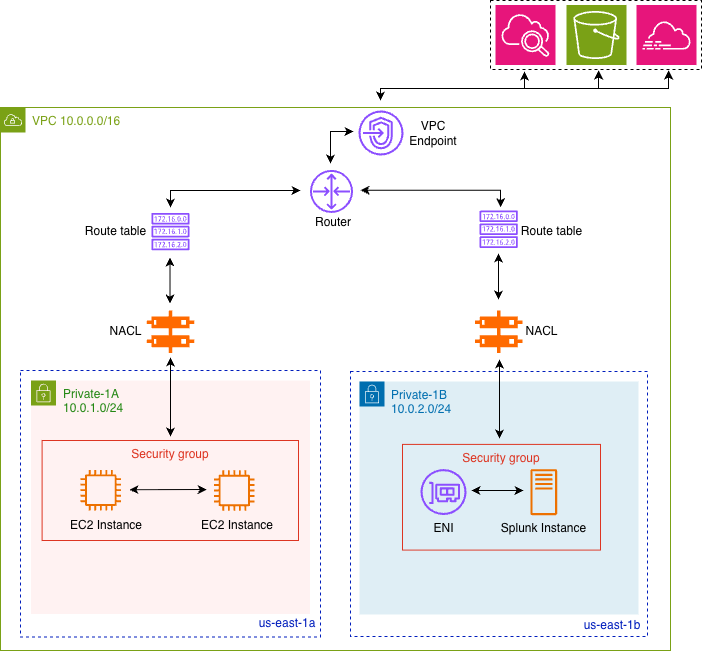

The diagram above was exported from draw.io. Its source (the exported page's mxGraphModel, read from the mxfile embedded in the PNG):
<mxGraphModel dx="1894" dy="721" grid="0" gridSize="10" guides="1" tooltips="1" connect="1" arrows="1" fold="1" page="0" pageScale="1" pageWidth="850" pageHeight="1100" background="light-dark(#FFFFFF,#FFFFFF)" math="0" shadow="0">
  <root>
    <mxCell id="0" />
    <mxCell id="1" parent="0" />
    <mxCell id="K3ItzbDkLe9qk6O9jWjN-1" parent="1" style="points=[[0,0],[0.25,0],[0.5,0],[0.75,0],[1,0],[1,0.25],[1,0.5],[1,0.75],[1,1],[0.75,1],[0.5,1],[0.25,1],[0,1],[0,0.75],[0,0.5],[0,0.25]];outlineConnect=0;gradientColor=none;html=1;whiteSpace=wrap;fontSize=12;fontStyle=0;container=0;pointerEvents=0;collapsible=0;recursiveResize=0;shape=mxgraph.aws4.group;grIcon=mxgraph.aws4.group_vpc;strokeColor=#7aa116;fillColor=none;verticalAlign=top;align=left;spacingLeft=30;fontColor=#7aa116;dashed=0;" value="&lt;font&gt;&lt;font&gt;VPC 10.0.0.0&lt;/font&gt;/16&lt;/font&gt;" vertex="1">
      <mxGeometry height="543" width="670" x="-40" y="117" as="geometry" />
    </mxCell>
    <mxCell id="K3ItzbDkLe9qk6O9jWjN-83" parent="1" style="text;html=1;whiteSpace=wrap;align=center;verticalAlign=middle;rounded=0;fontColor=light-dark(#000000,#000000);" value="&lt;font&gt;Router&lt;/font&gt;" vertex="1">
      <mxGeometry height="30" width="60" x="263" y="216.71" as="geometry" />
    </mxCell>
    <mxCell id="K3ItzbDkLe9qk6O9jWjN-84" parent="1" style="text;html=1;whiteSpace=wrap;align=center;verticalAlign=middle;rounded=0;fontColor=light-dark(#001DBC,#3333FF);" value="&lt;font&gt;us-east-1a&lt;/font&gt;" vertex="1">
      <mxGeometry height="30" width="60" x="217" y="618" as="geometry" />
    </mxCell>
    <mxCell id="K3ItzbDkLe9qk6O9jWjN-132" connectable="0" parent="1" style="group" value="" vertex="1">
      <mxGeometry height="189" width="297" x="310" y="461" as="geometry" />
    </mxCell>
    <mxCell id="K3ItzbDkLe9qk6O9jWjN-72" parent="K3ItzbDkLe9qk6O9jWjN-132" style="rounded=0;whiteSpace=wrap;html=1;fillColor=none;dashed=1;fontColor=#ffffff;strokeColor=light-dark(#001DBC,#3333FF);" value="" vertex="1">
      <mxGeometry height="265" width="297" y="-80" as="geometry" />
    </mxCell>
    <mxCell id="K3ItzbDkLe9qk6O9jWjN-85" parent="K3ItzbDkLe9qk6O9jWjN-132" style="text;html=1;whiteSpace=wrap;align=center;verticalAlign=middle;rounded=0;fontColor=light-dark(#001DBC,#3333FF);" value="&lt;font&gt;us-east-1b&lt;/font&gt;" vertex="1">
      <mxGeometry height="30" width="60" x="232" y="159" as="geometry" />
    </mxCell>
    <mxCell id="K3ItzbDkLe9qk6O9jWjN-78" parent="K3ItzbDkLe9qk6O9jWjN-132" style="points=[[0,0],[0.25,0],[0.5,0],[0.75,0],[1,0],[1,0.25],[1,0.5],[1,0.75],[1,1],[0.75,1],[0.5,1],[0.25,1],[0,1],[0,0.75],[0,0.5],[0,0.25]];outlineConnect=0;html=1;fontSize=12;fontStyle=0;container=0;pointerEvents=0;collapsible=0;recursiveResize=0;shape=mxgraph.aws4.group;grIcon=mxgraph.aws4.group_security_group;grStroke=0;strokeColor=light-dark(#006EAF,#006EAF);fillColor=light-dark(#C0DEEC80,#C0DEEC80);verticalAlign=top;align=left;spacingLeft=30;fontColor=light-dark(#006EAF,#006EAF);dashed=0;gradientColor=none;" value="&lt;font&gt;Private-1B&amp;nbsp;&lt;/font&gt;&lt;div&gt;&lt;font&gt;10.0.2.0/24&lt;/font&gt;&lt;/div&gt;" vertex="1">
      <mxGeometry height="233" width="279" x="9" y="-70" as="geometry" />
    </mxCell>
    <mxCell id="K3ItzbDkLe9qk6O9jWjN-70" parent="1" style="rounded=0;whiteSpace=wrap;html=1;fillColor=none;dashed=1;fontColor=#ffffff;strokeColor=light-dark(#001DBC,#3333FF);" value="" vertex="1">
      <mxGeometry height="266.5" width="300" x="-20" y="380" as="geometry" />
    </mxCell>
    <mxCell id="K3ItzbDkLe9qk6O9jWjN-79" parent="1" style="points=[[0,0],[0.25,0],[0.5,0],[0.75,0],[1,0],[1,0.25],[1,0.5],[1,0.75],[1,1],[0.75,1],[0.5,1],[0.25,1],[0,1],[0,0.75],[0,0.5],[0,0.25]];outlineConnect=0;gradientColor=none;html=1;fontSize=12;fontStyle=0;container=0;pointerEvents=0;collapsible=0;recursiveResize=0;shape=mxgraph.aws4.group;grIcon=mxgraph.aws4.group_security_group;grStroke=0;strokeColor=#7AA116;fillColor=light-dark(#FFE6E680,#D7E6D880);verticalAlign=top;align=left;spacingLeft=30;fontColor=#248814;dashed=0;" value="Private-1A&amp;nbsp;&lt;div&gt;10.0.1.0/24&lt;/div&gt;" vertex="1">
      <mxGeometry height="233.5" width="279" x="-9.5" y="390" as="geometry" />
    </mxCell>
    <mxCell id="K3ItzbDkLe9qk6O9jWjN-103" connectable="0" parent="1" style="group" value="" vertex="1">
      <mxGeometry height="100" width="216" x="40" y="450" as="geometry" />
    </mxCell>
    <mxCell id="K3ItzbDkLe9qk6O9jWjN-102" parent="K3ItzbDkLe9qk6O9jWjN-103" style="fillColor=none;strokeColor=#DD3522;verticalAlign=top;fontStyle=0;fontColor=#DD3522;whiteSpace=wrap;html=1;" value="Security group" vertex="1">
      <mxGeometry height="100" width="256.4" x="-38.4" as="geometry" />
    </mxCell>
    <mxCell id="K3ItzbDkLe9qk6O9jWjN-94" parent="K3ItzbDkLe9qk6O9jWjN-103" style="sketch=0;outlineConnect=0;fontColor=#232F3E;gradientColor=none;fillColor=#ED7100;strokeColor=none;dashed=0;verticalLabelPosition=bottom;verticalAlign=top;align=center;html=1;fontSize=12;fontStyle=0;aspect=fixed;pointerEvents=1;shape=mxgraph.aws4.instance2;" value="" vertex="1">
      <mxGeometry height="40.6" width="40.6" y="29.4" as="geometry" />
    </mxCell>
    <mxCell id="K3ItzbDkLe9qk6O9jWjN-91" parent="K3ItzbDkLe9qk6O9jWjN-103" style="sketch=0;outlineConnect=0;fontColor=#232F3E;gradientColor=none;fillColor=#ED7100;strokeColor=none;dashed=0;verticalLabelPosition=bottom;verticalAlign=top;align=center;html=1;fontSize=12;fontStyle=0;aspect=fixed;pointerEvents=1;shape=mxgraph.aws4.instance2;" value="" vertex="1">
      <mxGeometry height="40.45333333333333" width="40.45333333333333" x="133.60000000000002" y="29.771428571428544" as="geometry" />
    </mxCell>
    <mxCell id="K3ItzbDkLe9qk6O9jWjN-138" parent="K3ItzbDkLe9qk6O9jWjN-103" style="text;html=1;whiteSpace=wrap;align=center;verticalAlign=middle;rounded=0;fontColor=light-dark(#000000,#000000);" value="&lt;font&gt;EC2 Instance&lt;/font&gt;" vertex="1">
      <mxGeometry height="30" width="78" x="117.6" y="70" as="geometry" />
    </mxCell>
    <mxCell id="K3ItzbDkLe9qk6O9jWjN-104" parent="K3ItzbDkLe9qk6O9jWjN-103" style="text;html=1;whiteSpace=wrap;align=center;verticalAlign=middle;rounded=0;fontColor=light-dark(#000000,#000000);" value="&lt;font&gt;EC2 Instance&lt;/font&gt;" vertex="1">
      <mxGeometry height="30" width="78" x="-12.900000000000006" y="70" as="geometry" />
    </mxCell>
    <mxCell id="K3ItzbDkLe9qk6O9jWjN-191" edge="1" parent="K3ItzbDkLe9qk6O9jWjN-103" style="endArrow=classic;startArrow=classic;html=1;rounded=0;strokeColor=light-dark(#000000,#868686);" value="">
      <mxGeometry height="50" relative="1" width="50" as="geometry">
        <mxPoint x="126.2" y="49" as="sourcePoint" />
        <mxPoint x="49" y="49.19999999999999" as="targetPoint" />
      </mxGeometry>
    </mxCell>
    <mxCell id="K3ItzbDkLe9qk6O9jWjN-124" parent="1" style="sketch=0;outlineConnect=0;fontColor=#232F3E;gradientColor=none;fillColor=#8C4FFF;strokeColor=none;dashed=0;verticalLabelPosition=bottom;verticalAlign=top;align=center;html=1;fontSize=12;fontStyle=0;aspect=fixed;pointerEvents=1;shape=mxgraph.aws4.endpoints;" value="" vertex="1">
      <mxGeometry height="45" width="45" x="318" y="120" as="geometry" />
    </mxCell>
    <mxCell id="K3ItzbDkLe9qk6O9jWjN-135" parent="1" style="points=[];aspect=fixed;html=1;align=center;shadow=0;dashed=0;fillColor=#FF6A00;strokeColor=none;shape=mxgraph.alibaba_cloud.network_acl_access_control_list;" value="" vertex="1">
      <mxGeometry height="42.599999999999994" width="47.400000000000006" x="434.5" y="320" as="geometry" />
    </mxCell>
    <mxCell id="K3ItzbDkLe9qk6O9jWjN-76" connectable="0" parent="1" style="group" value="" vertex="1">
      <mxGeometry height="105.71428571428571" width="287" x="280" y="453.89571428571423" as="geometry" />
    </mxCell>
    <mxCell id="K3ItzbDkLe9qk6O9jWjN-101" parent="K3ItzbDkLe9qk6O9jWjN-76" style="fillColor=none;strokeColor=#DD3522;verticalAlign=top;fontStyle=0;fontColor=#DD3522;whiteSpace=wrap;html=1;" value="Security group" vertex="1">
      <mxGeometry height="105.71" width="198" x="82" as="geometry" />
    </mxCell>
    <mxCell id="K3ItzbDkLe9qk6O9jWjN-111" parent="K3ItzbDkLe9qk6O9jWjN-76" style="sketch=0;outlineConnect=0;fontColor=#232F3E;gradientColor=none;fillColor=#ED7100;strokeColor=none;dashed=0;verticalLabelPosition=bottom;verticalAlign=top;align=center;html=1;fontSize=12;fontStyle=0;aspect=fixed;pointerEvents=1;shape=mxgraph.aws4.traditional_server;strokeWidth=1;" value="" vertex="1">
      <mxGeometry height="46.18" width="26.64" x="210" y="24.65" as="geometry" />
    </mxCell>
    <mxCell id="K3ItzbDkLe9qk6O9jWjN-105" parent="K3ItzbDkLe9qk6O9jWjN-76" style="text;html=1;whiteSpace=wrap;align=center;verticalAlign=middle;rounded=0;fontColor=light-dark(#000000,#000000);" value="&lt;font&gt;Splunk Instance&lt;/font&gt;" vertex="1">
      <mxGeometry height="31.71428571428571" width="90.5" x="178.07" y="68.10428571428574" as="geometry" />
    </mxCell>
    <mxCell id="K3ItzbDkLe9qk6O9jWjN-143" parent="K3ItzbDkLe9qk6O9jWjN-76" style="sketch=0;outlineConnect=0;fontColor=#232F3E;gradientColor=none;fillColor=#8C4FFF;strokeColor=none;dashed=0;verticalLabelPosition=bottom;verticalAlign=top;align=center;html=1;fontSize=12;fontStyle=0;aspect=fixed;pointerEvents=1;shape=mxgraph.aws4.elastic_network_interface;" value="" vertex="1">
      <mxGeometry height="45.99" width="45.99" x="100" y="24.65" as="geometry" />
    </mxCell>
    <mxCell id="K3ItzbDkLe9qk6O9jWjN-152" parent="K3ItzbDkLe9qk6O9jWjN-76" style="text;html=1;whiteSpace=wrap;align=center;verticalAlign=middle;rounded=0;fontColor=light-dark(#000000,#000000);" value="&lt;font&gt;ENI&lt;/font&gt;" vertex="1">
      <mxGeometry height="31.71428571428571" width="90.5" x="77.74000000000001" y="68.10428571428577" as="geometry" />
    </mxCell>
    <mxCell id="K3ItzbDkLe9qk6O9jWjN-167" edge="1" parent="K3ItzbDkLe9qk6O9jWjN-76" style="endArrow=classic;startArrow=classic;html=1;rounded=0;strokeColor=light-dark(#000000,#868686);" value="">
      <mxGeometry height="50" relative="1" width="50" as="geometry">
        <mxPoint x="203" y="46.104285714285766" as="sourcePoint" />
        <mxPoint x="151" y="46.104285714285766" as="targetPoint" />
      </mxGeometry>
    </mxCell>
    <mxCell id="K3ItzbDkLe9qk6O9jWjN-141" parent="1" style="sketch=0;outlineConnect=0;fontColor=#232F3E;gradientColor=none;fillColor=#8C4FFF;strokeColor=none;dashed=0;verticalLabelPosition=bottom;verticalAlign=top;align=center;html=1;fontSize=12;fontStyle=0;aspect=fixed;pointerEvents=1;shape=mxgraph.aws4.route_table;" value="" vertex="1">
      <mxGeometry height="37.42" width="38.4" x="439" y="220" as="geometry" />
    </mxCell>
    <mxCell id="K3ItzbDkLe9qk6O9jWjN-142" parent="1" style="text;html=1;whiteSpace=wrap;align=center;verticalAlign=middle;rounded=0;fontColor=light-dark(#000000,#000000);" value="&lt;font&gt;VPC Endpoint&lt;/font&gt;" vertex="1">
      <mxGeometry height="28" width="60" x="363" y="128.5" as="geometry" />
    </mxCell>
    <mxCell id="K3ItzbDkLe9qk6O9jWjN-154" parent="1" style="text;html=1;whiteSpace=wrap;align=center;verticalAlign=middle;rounded=0;fontColor=light-dark(#000000,#000000);" value="NACL" vertex="1">
      <mxGeometry height="31.71428571428571" width="90.5" x="456" y="325.44" as="geometry" />
    </mxCell>
    <mxCell id="K3ItzbDkLe9qk6O9jWjN-155" parent="1" style="text;html=1;whiteSpace=wrap;align=center;verticalAlign=middle;rounded=0;fontColor=light-dark(#000000,#000000);" value="NACL" vertex="1">
      <mxGeometry height="31.71428571428571" width="90.5" x="40" y="325.44" as="geometry" />
    </mxCell>
    <mxCell id="K3ItzbDkLe9qk6O9jWjN-159" parent="1" style="points=[];aspect=fixed;html=1;align=center;shadow=0;dashed=0;fillColor=#FF6A00;strokeColor=none;shape=mxgraph.alibaba_cloud.network_acl_access_control_list;" value="" vertex="1">
      <mxGeometry height="42.599999999999994" width="47.400000000000006" x="106.3" y="320" as="geometry" />
    </mxCell>
    <mxCell id="K3ItzbDkLe9qk6O9jWjN-160" parent="1" style="sketch=0;outlineConnect=0;fontColor=#232F3E;gradientColor=none;fillColor=#8C4FFF;strokeColor=none;dashed=0;verticalLabelPosition=bottom;verticalAlign=top;align=center;html=1;fontSize=12;fontStyle=0;aspect=fixed;pointerEvents=1;shape=mxgraph.aws4.route_table;" value="" vertex="1">
      <mxGeometry height="37.42" width="38.4" x="110.8" y="222.42000000000002" as="geometry" />
    </mxCell>
    <mxCell id="K3ItzbDkLe9qk6O9jWjN-161" edge="1" parent="1" style="endArrow=classic;startArrow=classic;html=1;rounded=0;strokeColor=light-dark(#000000,#868686);" value="">
      <mxGeometry height="50" relative="1" width="50" as="geometry">
        <mxPoint x="129.52" y="313" as="sourcePoint" />
        <mxPoint x="129.52" y="267" as="targetPoint" />
      </mxGeometry>
    </mxCell>
    <mxCell id="K3ItzbDkLe9qk6O9jWjN-145" edge="1" parent="1" style="endArrow=classic;startArrow=classic;html=1;rounded=0;strokeColor=light-dark(#000000,#868686);" value="">
      <mxGeometry height="50" relative="1" width="50" as="geometry">
        <mxPoint x="459" y="448" as="sourcePoint" />
        <mxPoint x="459" y="369" as="targetPoint" />
      </mxGeometry>
    </mxCell>
    <mxCell id="K3ItzbDkLe9qk6O9jWjN-164" parent="1" style="text;html=1;whiteSpace=wrap;align=center;verticalAlign=middle;rounded=0;fontColor=light-dark(#000000,#000000);" value="Route table" vertex="1">
      <mxGeometry height="31.71428571428571" width="90.5" x="30" y="225.27" as="geometry" />
    </mxCell>
    <mxCell id="K3ItzbDkLe9qk6O9jWjN-165" parent="1" style="text;html=1;whiteSpace=wrap;align=center;verticalAlign=middle;rounded=0;fontColor=light-dark(#000000,#000000);" value="Route table" vertex="1">
      <mxGeometry height="31.71428571428571" width="90.5" x="466" y="225.27" as="geometry" />
    </mxCell>
    <mxCell id="K3ItzbDkLe9qk6O9jWjN-170" parent="1" style="sketch=0;outlineConnect=0;fontColor=#232F3E;gradientColor=none;fillColor=#8C4FFF;strokeColor=none;dashed=0;verticalLabelPosition=bottom;verticalAlign=top;align=center;html=1;fontSize=12;fontStyle=0;aspect=fixed;pointerEvents=1;shape=mxgraph.aws4.router;" value="" vertex="1">
      <mxGeometry height="43" width="43" x="269.5" y="179.42" as="geometry" />
    </mxCell>
    <mxCell id="K3ItzbDkLe9qk6O9jWjN-171" edge="1" parent="1" style="endArrow=classic;startArrow=classic;html=1;rounded=0;strokeColor=light-dark(#000000,#868686);" value="">
      <mxGeometry height="50" relative="1" width="50" as="geometry">
        <Array as="points">
          <mxPoint x="130" y="200" />
        </Array>
        <mxPoint x="260" y="200" as="sourcePoint" />
        <mxPoint x="130" y="217" as="targetPoint" />
      </mxGeometry>
    </mxCell>
    <mxCell id="K3ItzbDkLe9qk6O9jWjN-173" edge="1" parent="1" style="endArrow=classic;startArrow=classic;html=1;rounded=0;strokeColor=light-dark(#000000,#868686);" value="">
      <mxGeometry height="50" relative="1" width="50" as="geometry">
        <Array as="points">
          <mxPoint x="460" y="199.71" />
        </Array>
        <mxPoint x="320" y="199.71" as="sourcePoint" />
        <mxPoint x="460" y="216.71" as="targetPoint" />
      </mxGeometry>
    </mxCell>
    <mxCell id="K3ItzbDkLe9qk6O9jWjN-174" edge="1" parent="1" style="endArrow=classic;startArrow=classic;html=1;rounded=0;strokeColor=light-dark(#000000,#868686);" value="">
      <mxGeometry height="50" relative="1" width="50" as="geometry">
        <mxPoint x="458" y="309" as="sourcePoint" />
        <mxPoint x="458" y="263" as="targetPoint" />
      </mxGeometry>
    </mxCell>
    <mxCell id="K3ItzbDkLe9qk6O9jWjN-175" edge="1" parent="1" style="endArrow=classic;startArrow=classic;html=1;rounded=0;strokeColor=light-dark(#000000,#868686);" value="">
      <mxGeometry height="50" relative="1" width="50" as="geometry">
        <mxPoint x="130" y="446" as="sourcePoint" />
        <mxPoint x="130" y="367" as="targetPoint" />
      </mxGeometry>
    </mxCell>
    <mxCell id="K3ItzbDkLe9qk6O9jWjN-179" edge="1" parent="1" style="endArrow=classic;startArrow=classic;html=1;rounded=0;strokeColor=light-dark(#000000,#868686);" value="">
      <mxGeometry height="50" relative="1" width="50" as="geometry">
        <Array as="points">
          <mxPoint x="290" y="141" />
        </Array>
        <mxPoint x="290" y="173" as="sourcePoint" />
        <mxPoint x="313" y="141" as="targetPoint" />
      </mxGeometry>
    </mxCell>
    <mxCell id="K3ItzbDkLe9qk6O9jWjN-184" connectable="0" parent="1" style="group" value="" vertex="1">
      <mxGeometry height="69" width="211" x="450" y="10" as="geometry" />
    </mxCell>
    <mxCell id="K3ItzbDkLe9qk6O9jWjN-176" parent="K3ItzbDkLe9qk6O9jWjN-184" style="rounded=0;whiteSpace=wrap;html=1;fillColor=none;dashed=1;strokeColor=light-dark(#000000,#000000);" value="" vertex="1">
      <mxGeometry height="69" width="211" as="geometry" />
    </mxCell>
    <mxCell id="K3ItzbDkLe9qk6O9jWjN-177" parent="K3ItzbDkLe9qk6O9jWjN-184" style="sketch=0;points=[[0,0,0],[0.25,0,0],[0.5,0,0],[0.75,0,0],[1,0,0],[0,1,0],[0.25,1,0],[0.5,1,0],[0.75,1,0],[1,1,0],[0,0.25,0],[0,0.5,0],[0,0.75,0],[1,0.25,0],[1,0.5,0],[1,0.75,0]];points=[[0,0,0],[0.25,0,0],[0.5,0,0],[0.75,0,0],[1,0,0],[0,1,0],[0.25,1,0],[0.5,1,0],[0.75,1,0],[1,1,0],[0,0.25,0],[0,0.5,0],[0,0.75,0],[1,0.25,0],[1,0.5,0],[1,0.75,0]];outlineConnect=0;fontColor=#232F3E;fillColor=#E7157B;strokeColor=#ffffff;dashed=0;verticalLabelPosition=bottom;verticalAlign=top;align=center;html=1;fontSize=12;fontStyle=0;aspect=fixed;shape=mxgraph.aws4.resourceIcon;resIcon=mxgraph.aws4.cloudwatch_2;" value="" vertex="1">
      <mxGeometry height="60" width="60" x="5" y="4.5" as="geometry" />
    </mxCell>
    <mxCell id="K3ItzbDkLe9qk6O9jWjN-178" parent="K3ItzbDkLe9qk6O9jWjN-184" style="sketch=0;points=[[0,0,0],[0.25,0,0],[0.5,0,0],[0.75,0,0],[1,0,0],[0,1,0],[0.25,1,0],[0.5,1,0],[0.75,1,0],[1,1,0],[0,0.25,0],[0,0.5,0],[0,0.75,0],[1,0.25,0],[1,0.5,0],[1,0.75,0]];outlineConnect=0;fontColor=#232F3E;fillColor=#7AA116;strokeColor=#ffffff;dashed=0;verticalLabelPosition=bottom;verticalAlign=top;align=center;html=1;fontSize=12;fontStyle=0;aspect=fixed;shape=mxgraph.aws4.resourceIcon;resIcon=mxgraph.aws4.s3;" value="" vertex="1">
      <mxGeometry height="60" width="60" x="76" y="4.5" as="geometry" />
    </mxCell>
    <mxCell id="K3ItzbDkLe9qk6O9jWjN-181" parent="K3ItzbDkLe9qk6O9jWjN-184" style="sketch=0;points=[[0,0,0],[0.25,0,0],[0.5,0,0],[0.75,0,0],[1,0,0],[0,1,0],[0.25,1,0],[0.5,1,0],[0.75,1,0],[1,1,0],[0,0.25,0],[0,0.5,0],[0,0.75,0],[1,0.25,0],[1,0.5,0],[1,0.75,0]];points=[[0,0,0],[0.25,0,0],[0.5,0,0],[0.75,0,0],[1,0,0],[0,1,0],[0.25,1,0],[0.5,1,0],[0.75,1,0],[1,1,0],[0,0.25,0],[0,0.5,0],[0,0.75,0],[1,0.25,0],[1,0.5,0],[1,0.75,0]];outlineConnect=0;fontColor=#232F3E;fillColor=#E7157B;strokeColor=#ffffff;dashed=0;verticalLabelPosition=bottom;verticalAlign=top;align=center;html=1;fontSize=12;fontStyle=0;aspect=fixed;shape=mxgraph.aws4.resourceIcon;resIcon=mxgraph.aws4.cloudtrail;" value="" vertex="1">
      <mxGeometry height="60" width="60" x="146" y="4.5" as="geometry" />
    </mxCell>
    <mxCell id="K3ItzbDkLe9qk6O9jWjN-190" connectable="0" parent="1" style="group" value="" vertex="1">
      <mxGeometry height="18" width="274.1" x="354" y="80" as="geometry" />
    </mxCell>
    <mxCell id="K3ItzbDkLe9qk6O9jWjN-183" edge="1" parent="K3ItzbDkLe9qk6O9jWjN-190" style="endArrow=classic;startArrow=classic;html=1;rounded=0;strokeColor=light-dark(#000000,#868686);" value="">
      <mxGeometry height="50" relative="1" width="50" as="geometry">
        <Array as="points">
          <mxPoint x="130" y="18" />
          <mxPoint x="-14" y="18" />
        </Array>
        <mxPoint x="130" y="1" as="sourcePoint" />
        <mxPoint x="-14" y="30" as="targetPoint" />
      </mxGeometry>
    </mxCell>
    <mxCell id="K3ItzbDkLe9qk6O9jWjN-187" edge="1" parent="K3ItzbDkLe9qk6O9jWjN-190" style="endArrow=classic;html=1;rounded=0;strokeColor=light-dark(#000000,#868686);" value="">
      <mxGeometry height="50" relative="1" width="50" as="geometry">
        <Array as="points">
          <mxPoint x="204.10000000000002" y="18" />
        </Array>
        <mxPoint x="103.10000000000002" y="18" as="sourcePoint" />
        <mxPoint x="204.10000000000002" as="targetPoint" />
      </mxGeometry>
    </mxCell>
    <mxCell id="K3ItzbDkLe9qk6O9jWjN-188" edge="1" parent="K3ItzbDkLe9qk6O9jWjN-190" style="endArrow=classic;html=1;rounded=0;strokeColor=light-dark(#000000,#868686);" value="">
      <mxGeometry height="50" relative="1" width="50" as="geometry">
        <Array as="points">
          <mxPoint x="274.1" y="18" />
        </Array>
        <mxPoint x="173.10000000000002" y="18" as="sourcePoint" />
        <mxPoint x="274.1" as="targetPoint" />
      </mxGeometry>
    </mxCell>
  </root>
</mxGraphModel>